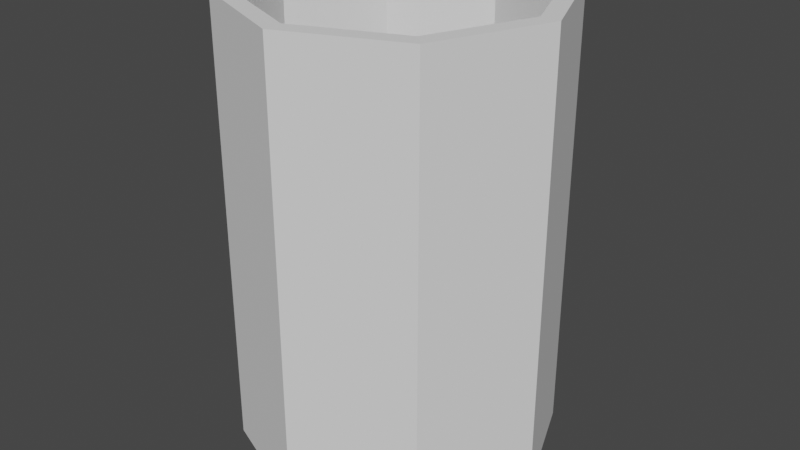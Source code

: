 # Source: Cup.blend  (saved by Blender 3.0.42; exported with 4.5.12 LTS)
import bpy
from mathutils import Matrix  # noqa: F401  (used for matrix-valued properties, if any)

bpy.ops.wm.read_factory_settings(use_empty=True)
scene = bpy.context.scene
scene.name = 'Scene'

# ---- collections
col_collection = bpy.data.collections.new('Collection'); scene.collection.children.link(col_collection)

# ---- world
world_world = bpy.data.worlds.new('World'); scene.world = world_world
world_world.use_nodes = True; world_world.node_tree.nodes.clear()
_N = world_world.node_tree.nodes; _L = world_world.node_tree.links
n0 = _N.new('ShaderNodeOutputWorld'); n0.name = 'World Output'; n0.location = (300, 300)
n1 = _N.new('ShaderNodeBackground'); n1.name = 'Background'; n1.location = (10, 300)
n1.inputs[0].default_value = (0.05088, 0.05088, 0.05088, 1.0)
_L.new(n1.outputs[0], n0.inputs[0])
n0.is_active_output = True
world_world.color = (0.05088, 0.05088, 0.05088)
world_world.use_sun_shadow = False
world_world.sun_shadow_jitter_overblur = 0.0

# ---- meshes
me_circle = bpy.data.meshes.new('Circle')
me_circle.from_pydata([(-4.743e-09, 0.3481, 0.0), (-0.2461, 0.2461, 0.0), (-0.3481, -2.149e-08, 0.0), (-0.2461, -0.2461, 0.0), (2.569e-08, -0.3481, 0.0), (0.2461, -0.2461, 0.0), (0.3481, -2.127e-09, 0.0), (0.2461, 0.2461, 0.0), (-4.743e-09, 0.3481, 0.9889), (-0.2461, 0.2461, 0.9889), (-0.3481, -2.149e-08, 0.9889), (-0.2461, -0.2461, 0.9889), (2.569e-08, -0.3481, 0.9889), (0.2461, -0.2461, 0.9889), (0.3481, -2.127e-09, 0.9889), (0.2461, 0.2461, 0.9889), (-5.045e-09, 0.3075, 0.9889), (-0.2175, 0.2175, 0.9889), (-0.3075, -2.224e-08, 0.9889), (-0.2175, -0.2175, 0.9889), (2.184e-08, -0.3075, 0.9889), (0.2175, -0.2175, 0.9889), (0.3075, -5.129e-09, 0.9889), (0.2175, 0.2175, 0.9889), (-5.045e-09, 0.3075, 0.03386), (-0.2175, 0.2175, 0.03386), (-0.3075, -2.224e-08, 0.03386), (-0.2175, -0.2175, 0.03386), (2.184e-08, -0.3075, 0.03386), (0.2175, -0.2175, 0.03386), (0.3075, -5.129e-09, 0.03386), (0.2175, 0.2175, 0.03386), (9.604e-08, -2.556e-08, 0.03386), (5.845e-08, -3.496e-08, 0.0)], [], [(4, 12, 11, 3), (2, 10, 9, 1), (7, 15, 14, 6), (5, 13, 12, 4), (3, 11, 10, 2), (1, 9, 8, 0), (0, 8, 15, 7), (6, 14, 13, 5), (13, 21, 20, 12), (11, 19, 18, 10), (9, 17, 16, 8), (8, 16, 23, 15), (14, 22, 21, 13), (12, 20, 19, 11), (10, 18, 17, 9), (15, 23, 22, 14), (23, 31, 30, 22), (21, 29, 28, 20), (19, 27, 26, 18), (17, 25, 24, 16), (16, 24, 31, 23), (22, 30, 29, 21), (20, 28, 27, 19), (18, 26, 25, 17), (31, 24, 32, 30), (30, 32, 28, 29), (24, 25, 26, 32), (32, 26, 27, 28), (0, 7, 6, 33), (33, 6, 5, 4), (1, 0, 33, 2), (2, 33, 4, 3)])
_uv = me_circle.uv_layers.new(name='UVMap')
_uv.uv.foreach_set('vector', [0.0, 0.0, 0.0, 0.0, 0.0, 0.0, 0.0, 0.0, 0.0, 0.0, 0.0, 0.0, 0.0, 0.0, 0.0, 0.0, 0.0, 0.0, 0.0, 0.0, 0.0, 0.0, 0.0, 0.0, 0.0, 0.0, 0.0, 0.0, 0.0, 0.0, 0.0, 0.0, 0.0, 0.0, 0.0, 0.0, 0.0, 0.0, 0.0, 0.0, 0.0, 0.0, 0.0, 0.0, 0.0, 0.0, 0.0, 0.0, 0.0, 0.0, 0.0, 0.0, 0.0, 0.0, 0.0, 0.0, 0.0, 0.0, 0.0, 0.0, 0.0, 0.0, 0.0, 0.0, 0.0, 0.0, 0.0, 0.0, 0.0, 0.0, 0.0, 0.0, 0.0, 0.0, 0.0, 0.0, 0.0, 0.0, 0.0, 0.0, 0.0, 0.0, 0.0, 0.0, 0.0, 0.0, 0.0, 0.0, 0.0, 0.0, 0.0, 0.0, 0.0, 0.0, 0.0, 0.0, 0.0, 0.0, 0.0, 0.0, 0.0, 0.0, 0.0, 0.0, 0.0, 0.0, 0.0, 0.0, 0.0, 0.0, 0.0, 0.0, 0.0, 0.0, 0.0, 0.0, 0.0, 0.0, 0.0, 0.0, 0.0, 0.0, 0.0, 0.0, 0.0, 0.0, 0.0, 0.0, 0.0, 0.0, 0.0, 0.0, 0.0, 0.0, 0.0, 0.0, 0.0, 0.0, 0.0, 0.0, 0.0, 0.0, 0.0, 0.0, 0.0, 0.0, 0.0, 0.0, 0.0, 0.0, 0.0, 0.0, 0.0, 0.0, 0.0, 0.0, 0.0, 0.0, 0.0, 0.0, 0.0, 0.0, 0.0, 0.0, 0.0, 0.0, 0.0, 0.0, 0.0, 0.0, 0.0, 0.0, 0.0, 0.0, 0.0, 0.0, 0.0, 0.0, 0.0, 0.0, 0.0, 0.0, 0.0, 0.0, 0.0, 0.0, 0.0, 0.0, 0.0, 0.0, 0.0, 0.0, 0.0, 0.0, 0.0, 0.0, 0.0, 0.0, 0.0, 0.0, 0.0, 0.0, 0.0, 0.0, 0.0, 0.0, 0.0, 0.0, 0.0, 0.0, 0.0, 0.0, 0.0, 0.0, 0.0, 0.0, 0.0, 0.0, 0.0, 0.0, 0.0, 0.0, 0.0, 0.0, 0.0, 0.0, 0.0, 0.0, 0.0, 0.0, 0.0, 0.0, 0.0, 0.0, 0.0, 0.0, 0.0, 0.0, 0.0, 0.0, 0.0, 0.0, 0.0, 0.0, 0.0, 0.0, 0.0, 0.0, 0.0, 0.0, 0.0, 0.0, 0.0, 0.0, 0.0, 0.0])
me_circle.use_remesh_fix_poles = True
me_circle.use_remesh_preserve_attributes = False
me_circle.update()
me_circle_001 = bpy.data.meshes.new('Circle.001')
me_circle_001.from_pydata([(-2.472e-09, 0.2953, 0.0), (-0.2088, 0.2088, 0.0), (-0.2953, -8.603e-08, 0.0), (-0.2088, -0.2088, 0.0), (2.334e-08, -0.2953, 0.0), (0.2088, -0.2088, 0.0), (0.2953, -6.96e-08, 0.0), (0.2088, 0.2088, 0.0), (-2.472e-09, 0.2953, 0.1384), (-0.2088, 0.2088, 0.1384), (-0.2953, -8.603e-08, 0.1384), (-0.2088, -0.2088, 0.1384), (2.334e-08, -0.2953, 0.1384), (0.2088, -0.2088, 0.1384), (0.2953, -6.96e-08, 0.1384), (0.2088, 0.2088, 0.1384), (0.0, 0.0, 0.0), (0.0, 0.0, 0.1384)], [], [(7, 15, 14, 6), (5, 13, 12, 4), (3, 11, 10, 2), (1, 9, 8, 0), (0, 8, 15, 7), (6, 14, 13, 5), (4, 12, 11, 3), (2, 10, 9, 1), (0, 7, 6, 16), (16, 6, 5, 4), (1, 0, 16, 2), (2, 16, 4, 3), (15, 8, 17, 14), (14, 17, 12, 13), (8, 9, 10, 17), (17, 10, 11, 12)])
_uv = me_circle_001.uv_layers.new(name='UVMap')
_uv.uv.foreach_set('vector', [0.0, 0.0, 0.0, 0.0, 0.0, 0.0, 0.0, 0.0, 0.0, 0.0, 0.0, 0.0, 0.0, 0.0, 0.0, 0.0, 0.0, 0.0, 0.0, 0.0, 0.0, 0.0, 0.0, 0.0, 0.0, 0.0, 0.0, 0.0, 0.0, 0.0, 0.0, 0.0, 0.0, 0.0, 0.0, 0.0, 0.0, 0.0, 0.0, 0.0, 0.0, 0.0, 0.0, 0.0, 0.0, 0.0, 0.0, 0.0, 0.0, 0.0, 0.0, 0.0, 0.0, 0.0, 0.0, 0.0, 0.0, 0.0, 0.0, 0.0, 0.0, 0.0, 0.0, 0.0, 0.0, 0.0, 0.0, 0.0, 0.0, 0.0, 0.0, 0.0, 0.0, 0.0, 0.0, 0.0, 0.0, 0.0, 0.0, 0.0, 0.0, 0.0, 0.0, 0.0, 0.0, 0.0, 0.0, 0.0, 0.0, 0.0, 0.0, 0.0, 0.0, 0.0, 0.0, 0.0, 0.0, 0.0, 0.0, 0.0, 0.0, 0.0, 0.0, 0.0, 0.0, 0.0, 0.0, 0.0, 0.0, 0.0, 0.0, 0.0, 0.0, 0.0, 0.0, 0.0, 0.0, 0.0, 0.0, 0.0, 0.0, 0.0, 0.0, 0.0, 0.0, 0.0, 0.0, 0.0])
me_circle_001.use_remesh_fix_poles = True
me_circle_001.use_remesh_preserve_attributes = False
me_circle_001.update()

# ---- objects
ob_cup = bpy.data.objects.new('Cup', me_circle)
ob_beer = bpy.data.objects.new('Beer', me_circle_001)

# ---- transforms, parenting, visibility, modifiers, constraints
ob_cup.location = (0.0, 0.0, 0.0)
ob_beer.location = (-3.725e-09, 6.333e-08, 0.0445)

# ---- collection membership
col_collection.objects.link(ob_cup)
col_collection.objects.link(ob_beer)

# ---- scene / render settings (as saved in the file)
scene.frame_start = 1; scene.frame_end = 250; scene.frame_set(22)
scene.render.engine = 'BLENDER_EEVEE_NEXT'
scene.cycles.sampling_pattern = 'TABULATED_SOBOL'
scene.cycles.use_light_tree = False
scene.view_settings.view_transform = 'Filmic'
bpy.context.view_layer.update()

# ---- added for rendering (the .blend has no active camera and no usable light): camera, sun
cam_auto = bpy.data.cameras.new('AutoCamera')
cam_auto.lens = 50.0
cam_auto.sensor_width = 36.0
cam_auto.clip_end = 1000.0
ob_auto_camera = bpy.data.objects.new('AutoCamera', cam_auto)
scene.collection.objects.link(ob_auto_camera)
ob_auto_camera.location = (1.29109, -1.5493, 1.52733)
ob_auto_camera.rotation_euler = (1.09748, -7.21219e-08, 0.694738)
scene.camera = ob_auto_camera
light_auto_sun = bpy.data.lights.new('AutoSun', 'SUN')
light_auto_sun.energy = 3.0
light_auto_sun.angle = 0.0523599
ob_auto_sun = bpy.data.objects.new('AutoSun', light_auto_sun)
scene.collection.objects.link(ob_auto_sun)
ob_auto_sun.rotation_euler = (0.872665, 0.174533, 0.523599)
bpy.context.view_layer.update()
